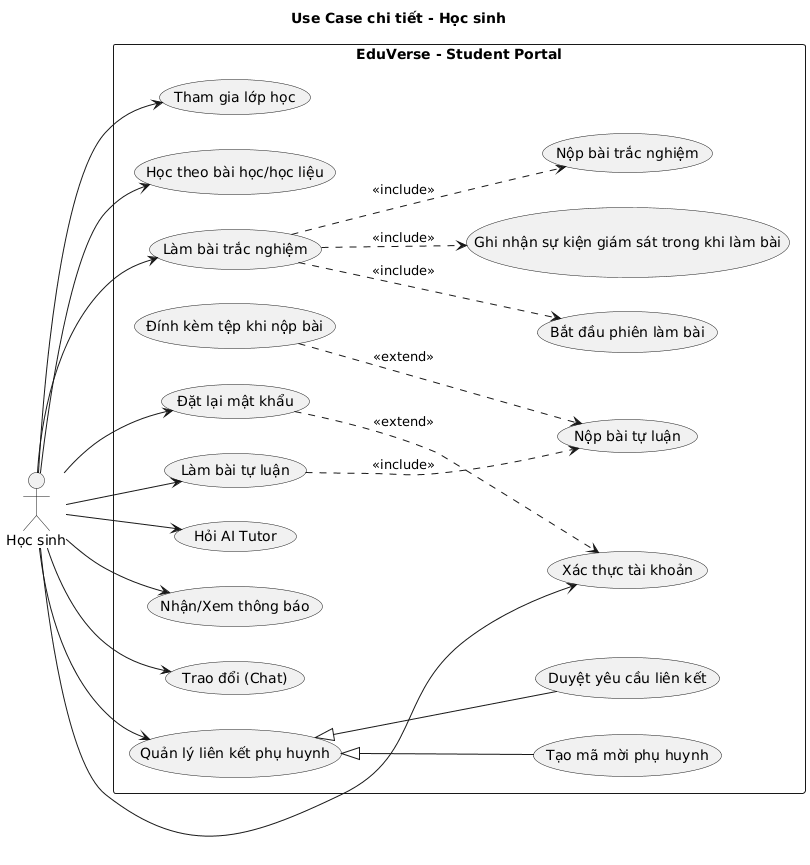

The diagram above was rendered by PlantUML. Its source (embedded in the PNG):
@startuml
left to right direction
title Use Case chi tiết - Học sinh

actor "Học sinh" as Student

rectangle "EduVerse - Student Portal" {
  usecase "Xác thực tài khoản" as UC_Auth
  usecase "Đặt lại mật khẩu" as UC_Reset

  usecase "Tham gia lớp học" as UC_JoinClass
  usecase "Học theo bài học/học liệu" as UC_Learn

  usecase "Làm bài trắc nghiệm" as UC_DoQuiz
  usecase "Bắt đầu phiên làm bài" as UC_StartAttempt
  usecase "Ghi nhận sự kiện giám sát trong khi làm bài" as UC_RecordEvents
  usecase "Nộp bài trắc nghiệm" as UC_SubmitQuiz

  usecase "Làm bài tự luận" as UC_DoEssay
  usecase "Nộp bài tự luận" as UC_SubmitEssay
  usecase "Đính kèm tệp khi nộp bài" as UC_AttachFiles

  usecase "Hỏi AI Tutor" as UC_Tutor
  usecase "Nhận/Xem thông báo" as UC_Notif
  usecase "Trao đổi (Chat)" as UC_Chat

  usecase "Quản lý liên kết phụ huynh" as UC_ParentLink
  usecase "Duyệt yêu cầu liên kết" as UC_ReviewLinkRequests
  usecase "Tạo mã mời phụ huynh" as UC_CreateInvite
}

Student --> UC_Auth
Student --> UC_Reset
Student --> UC_JoinClass
Student --> UC_Learn
Student --> UC_DoQuiz
Student --> UC_DoEssay
Student --> UC_Tutor
Student --> UC_Notif
Student --> UC_Chat
Student --> UC_ParentLink

UC_Reset ..> UC_Auth : <<extend>>

UC_DoQuiz ..> UC_StartAttempt : <<include>>
UC_DoQuiz ..> UC_RecordEvents : <<include>>
UC_DoQuiz ..> UC_SubmitQuiz : <<include>>

UC_DoEssay ..> UC_SubmitEssay : <<include>>
UC_AttachFiles ..> UC_SubmitEssay : <<extend>>

UC_ParentLink <|-- UC_ReviewLinkRequests
UC_ParentLink <|-- UC_CreateInvite
@enduml